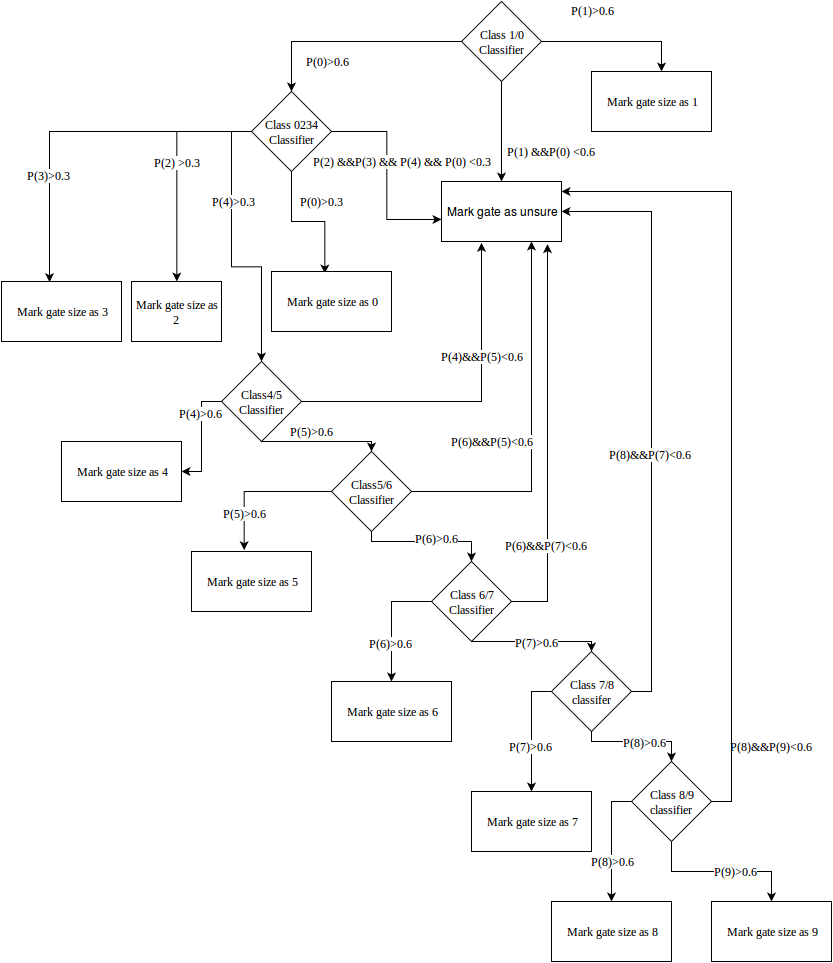

The diagram above was exported from draw.io. Its source (the exported page's mxGraphModel, read from the mxfile embedded in the PNG):
<mxGraphModel dx="952" dy="522" grid="1" gridSize="10" guides="1" tooltips="1" connect="1" arrows="1" fold="1" page="1" pageScale="1" pageWidth="850" pageHeight="1100" background="#ffffff" math="0" shadow="0">
  <root>
    <mxCell id="0" />
    <mxCell id="1" parent="0" />
    <mxCell id="14" style="edgeStyle=orthogonalEdgeStyle;rounded=0;html=1;exitX=0;exitY=0.5;entryX=0.5;entryY=0;jettySize=auto;orthogonalLoop=1;fontFamily=Times New Roman;" edge="1" parent="1" source="2" target="9">
      <mxGeometry relative="1" as="geometry" />
    </mxCell>
    <mxCell id="15" value="P(0)&amp;gt;0.6" style="text;html=1;resizable=0;points=[];align=center;verticalAlign=middle;labelBackgroundColor=#ffffff;fontFamily=Times New Roman;" vertex="1" connectable="0" parent="14">
      <mxGeometry x="-0.2" y="2" relative="1" as="geometry">
        <mxPoint x="-46" y="18" as="offset" />
      </mxGeometry>
    </mxCell>
    <mxCell id="26" style="edgeStyle=orthogonalEdgeStyle;rounded=0;html=1;entryX=0.583;entryY=0;entryPerimeter=0;jettySize=auto;orthogonalLoop=1;fontFamily=Times New Roman;" edge="1" parent="1" source="2" target="24">
      <mxGeometry relative="1" as="geometry" />
    </mxCell>
    <mxCell id="2" value="Class 1/0 Classifier&lt;br&gt;" style="rhombus;whiteSpace=wrap;html=1;fontFamily=Times New Roman;" vertex="1" parent="1">
      <mxGeometry x="470" y="120" width="80" height="80" as="geometry" />
    </mxCell>
    <mxCell id="8" value="" style="endArrow=classic;html=1;exitX=0.5;exitY=1;entryX=0.5;entryY=0;" edge="1" parent="1" source="2" target="10">
      <mxGeometry width="50" height="50" relative="1" as="geometry">
        <mxPoint x="390" y="260" as="sourcePoint" />
        <mxPoint x="400" y="260" as="targetPoint" />
      </mxGeometry>
    </mxCell>
    <mxCell id="28" value="P(1) &amp;amp;&amp;amp;P(0) &amp;lt;0.6&lt;br&gt;" style="text;html=1;resizable=0;points=[];align=center;verticalAlign=middle;labelBackgroundColor=#ffffff;fontFamily=Times New Roman;" vertex="1" connectable="0" parent="8">
      <mxGeometry x="0.08" y="1" relative="1" as="geometry">
        <mxPoint x="49" y="16" as="offset" />
      </mxGeometry>
    </mxCell>
    <mxCell id="18" style="edgeStyle=orthogonalEdgeStyle;rounded=0;html=1;exitX=0;exitY=0.5;entryX=0.5;entryY=0;jettySize=auto;orthogonalLoop=1;fontFamily=Times New Roman;" edge="1" parent="1" source="9" target="16">
      <mxGeometry relative="1" as="geometry" />
    </mxCell>
    <mxCell id="21" value="P(2) &amp;gt;0.3&lt;br&gt;" style="text;html=1;resizable=0;points=[];align=center;verticalAlign=middle;labelBackgroundColor=#ffffff;fontFamily=Times New Roman;" vertex="1" connectable="0" parent="18">
      <mxGeometry x="-0.3" y="2" relative="1" as="geometry">
        <mxPoint x="-2" y="27" as="offset" />
      </mxGeometry>
    </mxCell>
    <mxCell id="19" style="edgeStyle=orthogonalEdgeStyle;rounded=0;html=1;exitX=0.5;exitY=1;jettySize=auto;orthogonalLoop=1;fontFamily=Times New Roman;entryX=0.442;entryY=0.033;entryPerimeter=0;" edge="1" parent="1" source="9" target="17">
      <mxGeometry relative="1" as="geometry">
        <mxPoint x="330" y="380" as="targetPoint" />
        <Array as="points">
          <mxPoint x="300" y="340" />
          <mxPoint x="333" y="340" />
        </Array>
      </mxGeometry>
    </mxCell>
    <mxCell id="22" value="P(0)&amp;gt;0.3" style="text;html=1;resizable=0;points=[];align=center;verticalAlign=middle;labelBackgroundColor=#ffffff;fontFamily=Times New Roman;" vertex="1" connectable="0" parent="19">
      <mxGeometry x="-0.6148" y="-2" relative="1" as="geometry">
        <mxPoint x="32" y="4" as="offset" />
      </mxGeometry>
    </mxCell>
    <mxCell id="20" style="edgeStyle=orthogonalEdgeStyle;rounded=0;html=1;entryX=0;entryY=0.633;entryPerimeter=0;jettySize=auto;orthogonalLoop=1;fontFamily=Times New Roman;" edge="1" parent="1" source="9" target="10">
      <mxGeometry relative="1" as="geometry" />
    </mxCell>
    <mxCell id="23" value="P(2) &amp;amp;&amp;amp;P(3) &amp;amp;&amp;amp; P(4) &amp;amp;&amp;amp; P(0) &amp;lt;0.3&lt;br&gt;" style="text;html=1;resizable=0;points=[];align=center;verticalAlign=middle;labelBackgroundColor=#ffffff;fontFamily=Times New Roman;" vertex="1" connectable="0" parent="20">
      <mxGeometry x="-0.4444" y="-27" relative="1" as="geometry">
        <mxPoint x="42" y="30" as="offset" />
      </mxGeometry>
    </mxCell>
    <mxCell id="31" style="edgeStyle=orthogonalEdgeStyle;rounded=0;html=1;exitX=0;exitY=0.5;entryX=0.4;entryY=0.011;entryPerimeter=0;jettySize=auto;orthogonalLoop=1;fontFamily=Times New Roman;" edge="1" parent="1" source="9" target="30">
      <mxGeometry relative="1" as="geometry" />
    </mxCell>
    <mxCell id="36" value="P(3)&amp;gt;0.3" style="text;html=1;resizable=0;points=[];align=center;verticalAlign=middle;labelBackgroundColor=#ffffff;fontFamily=Times New Roman;" vertex="1" connectable="0" parent="31">
      <mxGeometry x="0.1456" y="44" relative="1" as="geometry">
        <mxPoint x="-45" y="44" as="offset" />
      </mxGeometry>
    </mxCell>
    <mxCell id="35" style="edgeStyle=orthogonalEdgeStyle;rounded=0;html=1;exitX=0;exitY=0.5;entryX=0.5;entryY=0;jettySize=auto;orthogonalLoop=1;fontFamily=Times New Roman;" edge="1" parent="1" source="9">
      <mxGeometry relative="1" as="geometry">
        <mxPoint x="270" y="480" as="targetPoint" />
      </mxGeometry>
    </mxCell>
    <mxCell id="82" value="P(4)&amp;gt;0.3" style="text;html=1;resizable=0;points=[];align=center;verticalAlign=middle;labelBackgroundColor=#ffffff;fontFamily=Times New Roman;" vertex="1" connectable="0" parent="35">
      <mxGeometry x="-0.3619" y="2" relative="1" as="geometry">
        <mxPoint as="offset" />
      </mxGeometry>
    </mxCell>
    <object label="Class 0234 Classifier&lt;br&gt;" id="9">
      <mxCell style="rhombus;whiteSpace=wrap;html=1;fontFamily=Times New Roman;" vertex="1" parent="1">
        <mxGeometry x="260" y="210" width="80" height="80" as="geometry" />
      </mxCell>
    </object>
    <mxCell id="10" value="Mark gate as unsure&lt;br&gt;" style="whiteSpace=wrap;html=1;" vertex="1" parent="1">
      <mxGeometry x="450" y="300" width="120" height="60" as="geometry" />
    </mxCell>
    <mxCell id="16" value="Mark gate size as 2&lt;br&gt;" style="whiteSpace=wrap;html=1;fontFamily=Times New Roman;" vertex="1" parent="1">
      <mxGeometry x="140" y="400" width="90" height="60" as="geometry" />
    </mxCell>
    <mxCell id="17" value="Mark gate size as 0&lt;br&gt;" style="whiteSpace=wrap;html=1;fontFamily=Times New Roman;" vertex="1" parent="1">
      <mxGeometry x="280" y="390" width="120" height="60" as="geometry" />
    </mxCell>
    <mxCell id="24" value="Mark gate size as 1&lt;br&gt;" style="whiteSpace=wrap;html=1;fontFamily=Times New Roman;" vertex="1" parent="1">
      <mxGeometry x="600" y="190" width="120" height="60" as="geometry" />
    </mxCell>
    <mxCell id="27" value="P(1)&amp;gt;0.6&lt;br&gt;&lt;br&gt;" style="text;html=1;resizable=0;points=[];autosize=1;align=left;verticalAlign=top;spacingTop=-4;fontFamily=Times New Roman;" vertex="1" parent="1">
      <mxGeometry x="578" y="120" width="60" height="30" as="geometry" />
    </mxCell>
    <mxCell id="30" value="Mark gate size as 3&lt;br&gt;" style="whiteSpace=wrap;html=1;fontFamily=Times New Roman;" vertex="1" parent="1">
      <mxGeometry x="10" y="400" width="120" height="60" as="geometry" />
    </mxCell>
    <mxCell id="42" style="edgeStyle=orthogonalEdgeStyle;rounded=0;html=1;exitX=1;exitY=0.5;entryX=0.5;entryY=0;jettySize=auto;orthogonalLoop=1;fontFamily=Times New Roman;" edge="1" parent="1" source="37" target="38">
      <mxGeometry relative="1" as="geometry">
        <Array as="points">
          <mxPoint x="270" y="520" />
          <mxPoint x="270" y="560" />
          <mxPoint x="380" y="560" />
        </Array>
      </mxGeometry>
    </mxCell>
    <mxCell id="74" value="P(5)&amp;gt;0.6" style="text;html=1;resizable=0;points=[];align=center;verticalAlign=middle;labelBackgroundColor=#ffffff;fontFamily=Times New Roman;" vertex="1" connectable="0" parent="42">
      <mxGeometry x="0.1556" y="-20" relative="1" as="geometry">
        <mxPoint x="15" y="-30" as="offset" />
      </mxGeometry>
    </mxCell>
    <mxCell id="49" style="edgeStyle=orthogonalEdgeStyle;rounded=0;html=1;exitX=0;exitY=0.5;jettySize=auto;orthogonalLoop=1;fontFamily=Times New Roman;" edge="1" parent="1" source="37" target="43">
      <mxGeometry relative="1" as="geometry" />
    </mxCell>
    <mxCell id="76" value="P(4)&amp;gt;0.6" style="text;html=1;resizable=0;points=[];align=center;verticalAlign=middle;labelBackgroundColor=#ffffff;fontFamily=Times New Roman;" vertex="1" connectable="0" parent="49">
      <mxGeometry x="-0.6364" y="12" relative="1" as="geometry">
        <mxPoint x="-13" y="12" as="offset" />
      </mxGeometry>
    </mxCell>
    <mxCell id="50" style="edgeStyle=orthogonalEdgeStyle;rounded=0;html=1;exitX=1;exitY=0.5;jettySize=auto;orthogonalLoop=1;fontFamily=Times New Roman;" edge="1" parent="1" source="37">
      <mxGeometry relative="1" as="geometry">
        <mxPoint x="490" y="361" as="targetPoint" />
        <Array as="points">
          <mxPoint x="490" y="520" />
          <mxPoint x="490" y="361" />
        </Array>
      </mxGeometry>
    </mxCell>
    <mxCell id="73" value="P(4)&amp;amp;&amp;amp;P(5)&amp;lt;0.6" style="text;html=1;resizable=0;points=[];align=center;verticalAlign=middle;labelBackgroundColor=#ffffff;fontFamily=Times New Roman;" vertex="1" connectable="0" parent="50">
      <mxGeometry x="0.063" y="45" relative="1" as="geometry">
        <mxPoint x="46" y="-45" as="offset" />
      </mxGeometry>
    </mxCell>
    <mxCell id="37" value="Class4/5 Classifier&lt;br&gt;" style="rhombus;whiteSpace=wrap;html=1;fontFamily=Times New Roman;" vertex="1" parent="1">
      <mxGeometry x="230" y="480" width="80" height="80" as="geometry" />
    </mxCell>
    <mxCell id="51" style="edgeStyle=orthogonalEdgeStyle;rounded=0;html=1;exitX=1;exitY=0.5;entryX=0.75;entryY=1;jettySize=auto;orthogonalLoop=1;fontFamily=Times New Roman;" edge="1" parent="1" source="38" target="10">
      <mxGeometry relative="1" as="geometry" />
    </mxCell>
    <mxCell id="72" value="P(6)&amp;amp;&amp;amp;P(5)&amp;lt;0.6" style="text;html=1;resizable=0;points=[];align=center;verticalAlign=middle;labelBackgroundColor=#ffffff;fontFamily=Times New Roman;" vertex="1" connectable="0" parent="51">
      <mxGeometry x="-0.4847" y="1" relative="1" as="geometry">
        <mxPoint x="-15" y="-49" as="offset" />
      </mxGeometry>
    </mxCell>
    <mxCell id="52" style="edgeStyle=orthogonalEdgeStyle;rounded=0;html=1;exitX=1;exitY=0.5;entryX=0.5;entryY=0;jettySize=auto;orthogonalLoop=1;fontFamily=Times New Roman;" edge="1" parent="1" source="38" target="39">
      <mxGeometry relative="1" as="geometry">
        <Array as="points">
          <mxPoint x="380" y="610" />
          <mxPoint x="380" y="660" />
          <mxPoint x="480" y="660" />
        </Array>
      </mxGeometry>
    </mxCell>
    <mxCell id="77" value="P(6)&amp;gt;0.6" style="text;html=1;resizable=0;points=[];align=center;verticalAlign=middle;labelBackgroundColor=#ffffff;fontFamily=Times New Roman;" vertex="1" connectable="0" parent="52">
      <mxGeometry x="0.4769" y="3" relative="1" as="geometry">
        <mxPoint as="offset" />
      </mxGeometry>
    </mxCell>
    <mxCell id="53" style="edgeStyle=orthogonalEdgeStyle;rounded=0;html=1;exitX=0;exitY=0.5;entryX=0.439;entryY=-0.022;entryPerimeter=0;jettySize=auto;orthogonalLoop=1;fontFamily=Times New Roman;" edge="1" parent="1" source="38" target="44">
      <mxGeometry relative="1" as="geometry" />
    </mxCell>
    <mxCell id="75" value="P(5)&amp;gt;0.6" style="text;html=1;resizable=0;points=[];align=center;verticalAlign=middle;labelBackgroundColor=#ffffff;fontFamily=Times New Roman;" vertex="1" connectable="0" parent="53">
      <mxGeometry x="0.1872" y="22" relative="1" as="geometry">
        <mxPoint as="offset" />
      </mxGeometry>
    </mxCell>
    <mxCell id="38" value="Class5/6 Classifier&lt;br&gt;" style="rhombus;whiteSpace=wrap;html=1;fontFamily=Times New Roman;" vertex="1" parent="1">
      <mxGeometry x="340" y="570" width="80" height="80" as="geometry" />
    </mxCell>
    <mxCell id="54" style="edgeStyle=orthogonalEdgeStyle;rounded=0;html=1;exitX=0;exitY=0.5;jettySize=auto;orthogonalLoop=1;fontFamily=Times New Roman;" edge="1" parent="1" source="39" target="45">
      <mxGeometry relative="1" as="geometry" />
    </mxCell>
    <mxCell id="78" value="P(6)&amp;gt;0.6" style="text;html=1;resizable=0;points=[];align=center;verticalAlign=middle;labelBackgroundColor=#ffffff;fontFamily=Times New Roman;" vertex="1" connectable="0" parent="54">
      <mxGeometry x="0.3667" y="-1" relative="1" as="geometry">
        <mxPoint as="offset" />
      </mxGeometry>
    </mxCell>
    <mxCell id="55" style="edgeStyle=orthogonalEdgeStyle;rounded=0;html=1;exitX=1;exitY=0.5;entryX=0.883;entryY=1.044;entryPerimeter=0;jettySize=auto;orthogonalLoop=1;fontFamily=Times New Roman;" edge="1" parent="1" source="39" target="10">
      <mxGeometry relative="1" as="geometry" />
    </mxCell>
    <mxCell id="71" value="P(6)&amp;amp;&amp;amp;P(7)&amp;lt;0.6" style="text;html=1;resizable=0;points=[];align=center;verticalAlign=middle;labelBackgroundColor=#ffffff;fontFamily=Times New Roman;" vertex="1" connectable="0" parent="55">
      <mxGeometry x="-0.5288" y="1" relative="1" as="geometry">
        <mxPoint as="offset" />
      </mxGeometry>
    </mxCell>
    <mxCell id="56" style="edgeStyle=orthogonalEdgeStyle;rounded=0;html=1;exitX=1;exitY=0.5;entryX=0.5;entryY=0;jettySize=auto;orthogonalLoop=1;fontFamily=Times New Roman;" edge="1" parent="1" source="39" target="40">
      <mxGeometry relative="1" as="geometry">
        <Array as="points">
          <mxPoint x="480" y="720" />
          <mxPoint x="480" y="760" />
        </Array>
      </mxGeometry>
    </mxCell>
    <mxCell id="83" value="P(7)&amp;gt;0.6" style="text;html=1;resizable=0;points=[];align=center;verticalAlign=middle;labelBackgroundColor=#ffffff;fontFamily=Times New Roman;" vertex="1" connectable="0" parent="56">
      <mxGeometry x="0.3841" y="-1" relative="1" as="geometry">
        <mxPoint as="offset" />
      </mxGeometry>
    </mxCell>
    <mxCell id="39" value="Class 6/7 Classifier&lt;br&gt;" style="rhombus;whiteSpace=wrap;html=1;fontFamily=Times New Roman;" vertex="1" parent="1">
      <mxGeometry x="440" y="680" width="80" height="80" as="geometry" />
    </mxCell>
    <mxCell id="57" style="edgeStyle=orthogonalEdgeStyle;rounded=0;html=1;exitX=0;exitY=0.5;jettySize=auto;orthogonalLoop=1;fontFamily=Times New Roman;" edge="1" parent="1" source="40" target="46">
      <mxGeometry relative="1" as="geometry" />
    </mxCell>
    <mxCell id="79" value="P(7)&amp;gt;0.6" style="text;html=1;resizable=0;points=[];align=center;verticalAlign=middle;labelBackgroundColor=#ffffff;fontFamily=Times New Roman;" vertex="1" connectable="0" parent="57">
      <mxGeometry x="0.241" y="-1" relative="1" as="geometry">
        <mxPoint as="offset" />
      </mxGeometry>
    </mxCell>
    <mxCell id="59" style="edgeStyle=orthogonalEdgeStyle;rounded=0;html=1;exitX=1;exitY=0.5;entryX=0.5;entryY=0;jettySize=auto;orthogonalLoop=1;fontFamily=Times New Roman;" edge="1" parent="1" source="40" target="41">
      <mxGeometry relative="1" as="geometry">
        <Array as="points">
          <mxPoint x="600" y="810" />
          <mxPoint x="600" y="860" />
          <mxPoint x="680" y="860" />
        </Array>
      </mxGeometry>
    </mxCell>
    <mxCell id="80" value="P(8)&amp;gt;0.6" style="text;html=1;resizable=0;points=[];align=center;verticalAlign=middle;labelBackgroundColor=#ffffff;fontFamily=Times New Roman;" vertex="1" connectable="0" parent="59">
      <mxGeometry x="0.5" y="-1" relative="1" as="geometry">
        <mxPoint as="offset" />
      </mxGeometry>
    </mxCell>
    <mxCell id="67" style="edgeStyle=orthogonalEdgeStyle;rounded=0;html=1;exitX=1;exitY=0.5;entryX=1;entryY=0.5;jettySize=auto;orthogonalLoop=1;fontFamily=Times New Roman;" edge="1" parent="1" source="40" target="10">
      <mxGeometry relative="1" as="geometry" />
    </mxCell>
    <mxCell id="69" value="P(8)&amp;amp;&amp;amp;P(7)&amp;lt;0.6" style="text;html=1;resizable=0;points=[];align=center;verticalAlign=middle;labelBackgroundColor=#ffffff;fontFamily=Times New Roman;" vertex="1" connectable="0" parent="67">
      <mxGeometry x="-0.1287" y="1" relative="1" as="geometry">
        <mxPoint as="offset" />
      </mxGeometry>
    </mxCell>
    <mxCell id="40" value="Class 7/8 classifer&lt;br&gt;" style="rhombus;whiteSpace=wrap;html=1;fontFamily=Times New Roman;" vertex="1" parent="1">
      <mxGeometry x="560" y="770" width="80" height="80" as="geometry" />
    </mxCell>
    <mxCell id="60" style="edgeStyle=orthogonalEdgeStyle;rounded=0;html=1;exitX=1;exitY=0.5;entryX=1;entryY=0.167;entryPerimeter=0;jettySize=auto;orthogonalLoop=1;fontFamily=Times New Roman;" edge="1" parent="1" source="41" target="10">
      <mxGeometry relative="1" as="geometry" />
    </mxCell>
    <mxCell id="61" style="edgeStyle=orthogonalEdgeStyle;rounded=0;html=1;exitX=0;exitY=0.5;entryX=0.5;entryY=0;jettySize=auto;orthogonalLoop=1;fontFamily=Times New Roman;" edge="1" parent="1" source="41" target="47">
      <mxGeometry relative="1" as="geometry" />
    </mxCell>
    <mxCell id="63" value="P(8)&amp;gt;0.6" style="text;html=1;resizable=0;points=[];align=center;verticalAlign=middle;labelBackgroundColor=#ffffff;fontFamily=Times New Roman;direction=south;" vertex="1" connectable="0" parent="61">
      <mxGeometry x="0.3222" y="1" relative="1" as="geometry">
        <mxPoint as="offset" />
      </mxGeometry>
    </mxCell>
    <mxCell id="62" style="edgeStyle=orthogonalEdgeStyle;rounded=0;html=1;exitX=1;exitY=0.5;entryX=0.5;entryY=0;jettySize=auto;orthogonalLoop=1;fontFamily=Times New Roman;" edge="1" parent="1" source="41" target="48">
      <mxGeometry relative="1" as="geometry">
        <Array as="points">
          <mxPoint x="680" y="920" />
          <mxPoint x="680" y="990" />
          <mxPoint x="780" y="990" />
        </Array>
      </mxGeometry>
    </mxCell>
    <mxCell id="64" value="P(9)&amp;gt;0.6" style="text;html=1;resizable=0;points=[];align=center;verticalAlign=middle;labelBackgroundColor=#ffffff;fontFamily=Times New Roman;" vertex="1" connectable="0" parent="62">
      <mxGeometry x="0.45" relative="1" as="geometry">
        <mxPoint as="offset" />
      </mxGeometry>
    </mxCell>
    <mxCell id="41" value="Class 8/9 classifier&lt;br&gt;" style="rhombus;whiteSpace=wrap;html=1;fontFamily=Times New Roman;" vertex="1" parent="1">
      <mxGeometry x="640" y="880" width="80" height="80" as="geometry" />
    </mxCell>
    <mxCell id="43" value="Mark gate size as 4&lt;br&gt;" style="whiteSpace=wrap;html=1;fontFamily=Times New Roman;" vertex="1" parent="1">
      <mxGeometry x="70" y="560" width="120" height="60" as="geometry" />
    </mxCell>
    <mxCell id="44" value="Mark gate size as 5&lt;br&gt;" style="whiteSpace=wrap;html=1;fontFamily=Times New Roman;" vertex="1" parent="1">
      <mxGeometry x="200" y="670" width="120" height="60" as="geometry" />
    </mxCell>
    <mxCell id="45" value="Mark gate size as 6&lt;br&gt;" style="whiteSpace=wrap;html=1;fontFamily=Times New Roman;" vertex="1" parent="1">
      <mxGeometry x="340" y="800" width="120" height="60" as="geometry" />
    </mxCell>
    <mxCell id="46" value="Mark gate size as 7&lt;br&gt;" style="whiteSpace=wrap;html=1;fontFamily=Times New Roman;" vertex="1" parent="1">
      <mxGeometry x="480" y="910" width="120" height="60" as="geometry" />
    </mxCell>
    <mxCell id="47" value="Mark gate size as 8&lt;br&gt;" style="whiteSpace=wrap;html=1;fontFamily=Times New Roman;" vertex="1" parent="1">
      <mxGeometry x="560" y="1020" width="120" height="60" as="geometry" />
    </mxCell>
    <mxCell id="48" value="Mark gate size as 9&lt;br&gt;" style="whiteSpace=wrap;html=1;fontFamily=Times New Roman;" vertex="1" parent="1">
      <mxGeometry x="720" y="1020" width="120" height="60" as="geometry" />
    </mxCell>
    <mxCell id="65" value="P(8)&amp;amp;&amp;amp;P(9)&amp;lt;0.6" style="text;html=1;resizable=0;points=[];autosize=1;align=left;verticalAlign=top;spacingTop=-4;fontFamily=Times New Roman;" vertex="1" parent="1">
      <mxGeometry x="737" y="856" width="100" height="20" as="geometry" />
    </mxCell>
  </root>
</mxGraphModel>